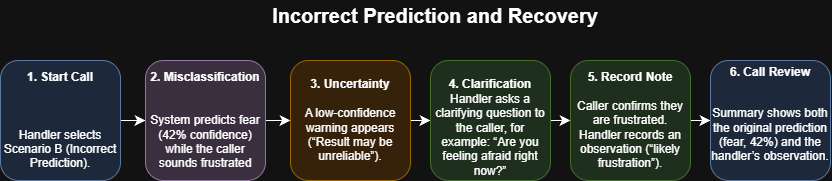

The diagram above was exported from draw.io. Its source (the exported page's mxGraphModel, read from the mxfile embedded in the PNG):
<mxGraphModel dx="691" dy="794" grid="1" gridSize="10" guides="1" tooltips="1" connect="1" arrows="1" fold="1" page="1" pageScale="1" pageWidth="850" pageHeight="1100" math="0" shadow="0">
  <root>
    <mxCell id="0" />
    <mxCell id="1" parent="0" />
    <mxCell id="ym-e62ZD59TY3lVIu45_-1" parent="1" style="text;html=1;whiteSpace=wrap;strokeColor=none;fillColor=none;align=center;verticalAlign=middle;rounded=0;" value="&lt;font style=&quot;font-size: 20px;&quot;&gt;&lt;b&gt;Incorrect Prediction and Recovery&lt;/b&gt;&lt;/font&gt;" vertex="1">
      <mxGeometry height="30" width="470" x="450" y="300" as="geometry" />
    </mxCell>
    <mxCell id="ym-e62ZD59TY3lVIu45_-2" edge="1" parent="1" source="ym-e62ZD59TY3lVIu45_-3" style="edgeStyle=none;curved=1;rounded=0;curveGeometry=1;orthogonalLoop=1;jettySize=auto;html=1;entryX=0;entryY=0.5;entryDx=0;entryDy=0;fontSize=12;defaultLabelBackgroundColor=page;labelPadding=0 4;startSize=8;endSize=8;" target="ym-e62ZD59TY3lVIu45_-5">
      <mxGeometry relative="1" as="geometry" />
    </mxCell>
    <mxCell id="ym-e62ZD59TY3lVIu45_-3" parent="1" style="rounded=1;whiteSpace=wrap;html=1;roundedPerimeter=1;fillColor=#dae8fc;strokeColor=#6c8ebf;" value="&lt;div&gt;&lt;b style=&quot;background-color: transparent; color: light-dark(#000000, var(--ge-light-color, #ffffff));&quot;&gt;1. Start Call&lt;/b&gt;&lt;/div&gt;&lt;div&gt;&lt;span style=&quot;background-color: transparent; color: light-dark(#000000, var(--ge-light-color, #ffffff));&quot;&gt;&lt;br&gt;&lt;/span&gt;&lt;/div&gt;&lt;div&gt;&lt;span style=&quot;background-color: transparent; color: light-dark(#000000, var(--ge-light-color, #ffffff));&quot;&gt;&lt;br&gt;&lt;/span&gt;&lt;/div&gt;&lt;div&gt;&lt;span style=&quot;background-color: transparent; color: light-dark(#000000, var(--ge-light-color, #ffffff));&quot;&gt;&lt;br&gt;&lt;/span&gt;&lt;/div&gt;&lt;div&gt;Handler selects Scenario B (Incorrect Prediction).&lt;/div&gt;" vertex="1">
      <mxGeometry height="120" width="120" x="250" y="360" as="geometry" />
    </mxCell>
    <mxCell id="ym-e62ZD59TY3lVIu45_-4" edge="1" parent="1" source="ym-e62ZD59TY3lVIu45_-5" style="edgeStyle=none;curved=1;rounded=0;curveGeometry=1;orthogonalLoop=1;jettySize=auto;html=1;entryX=0;entryY=0.5;entryDx=0;entryDy=0;fontSize=12;defaultLabelBackgroundColor=page;labelPadding=0 4;startSize=8;endSize=8;" target="ym-e62ZD59TY3lVIu45_-7">
      <mxGeometry relative="1" as="geometry" />
    </mxCell>
    <mxCell id="ym-e62ZD59TY3lVIu45_-5" parent="1" style="rounded=1;whiteSpace=wrap;html=1;roundedPerimeter=1;fillColor=#e1d5e7;strokeColor=#9673a6;" value="&lt;b&gt;2. Misclassification&lt;/b&gt;&lt;div&gt;&lt;br&gt;&lt;/div&gt;&lt;div&gt;&lt;br&gt;&lt;/div&gt;&lt;div&gt;System predicts fear (42% confidence) while the caller sounds frustrated&lt;/div&gt;" vertex="1">
      <mxGeometry height="120" width="120" x="395" y="360" as="geometry" />
    </mxCell>
    <mxCell id="ym-e62ZD59TY3lVIu45_-6" edge="1" parent="1" source="ym-e62ZD59TY3lVIu45_-7" style="edgeStyle=none;curved=1;rounded=0;curveGeometry=1;orthogonalLoop=1;jettySize=auto;html=1;fontSize=12;defaultLabelBackgroundColor=page;labelPadding=0 4;startSize=8;endSize=8;" target="ym-e62ZD59TY3lVIu45_-9">
      <mxGeometry relative="1" as="geometry" />
    </mxCell>
    <mxCell id="ym-e62ZD59TY3lVIu45_-7" parent="1" style="rounded=1;whiteSpace=wrap;html=1;roundedPerimeter=1;fillColor=#ffe6cc;strokeColor=#d79b00;" value="&lt;b&gt;3. Uncertainty&lt;/b&gt;&lt;div&gt;&lt;br&gt;&lt;/div&gt;&lt;div&gt;A low-confidence warning appears (“Result may be unreliable”).&lt;/div&gt;" vertex="1">
      <mxGeometry height="120" width="120" x="540" y="360" as="geometry" />
    </mxCell>
    <mxCell id="ym-e62ZD59TY3lVIu45_-8" edge="1" parent="1" source="ym-e62ZD59TY3lVIu45_-9" style="edgeStyle=none;curved=1;rounded=0;curveGeometry=1;orthogonalLoop=1;jettySize=auto;html=1;fontSize=12;defaultLabelBackgroundColor=page;labelPadding=0 4;startSize=8;endSize=8;" target="ym-e62ZD59TY3lVIu45_-11">
      <mxGeometry relative="1" as="geometry" />
    </mxCell>
    <mxCell id="ym-e62ZD59TY3lVIu45_-9" parent="1" style="rounded=1;whiteSpace=wrap;html=1;roundedPerimeter=1;fillColor=#d5e8d4;strokeColor=#82b366;" value="&lt;div&gt;&lt;b style=&quot;background-color: transparent; color: light-dark(#000000, var(--ge-light-color, #ffffff));&quot;&gt;&lt;br&gt;&lt;/b&gt;&lt;/div&gt;&lt;div&gt;&lt;b style=&quot;background-color: transparent; color: light-dark(#000000, var(--ge-light-color, #ffffff));&quot;&gt;4. Clarification&lt;/b&gt;&lt;/div&gt;&lt;div&gt;&lt;span style=&quot;background-color: transparent; color: light-dark(#000000, var(--ge-light-color, #ffffff));&quot;&gt;Handler asks a clarifying question to the caller, for example: “Are you feeling afraid right now?”&lt;/span&gt;&lt;/div&gt;" vertex="1">
      <mxGeometry height="120" width="120" x="680" y="360" as="geometry" />
    </mxCell>
    <mxCell id="ym-e62ZD59TY3lVIu45_-10" edge="1" parent="1" source="ym-e62ZD59TY3lVIu45_-11" style="edgeStyle=none;curved=1;rounded=0;curveGeometry=1;orthogonalLoop=1;jettySize=auto;html=1;entryX=0;entryY=0.5;entryDx=0;entryDy=0;fontSize=12;defaultLabelBackgroundColor=page;labelPadding=0 4;startSize=8;endSize=8;" target="ym-e62ZD59TY3lVIu45_-12">
      <mxGeometry relative="1" as="geometry" />
    </mxCell>
    <mxCell id="ym-e62ZD59TY3lVIu45_-11" parent="1" style="rounded=1;whiteSpace=wrap;html=1;roundedPerimeter=1;fillColor=#d5e8d4;strokeColor=#82b366;" value="&lt;div&gt;&lt;b&gt;5. Record Note&lt;/b&gt;&lt;/div&gt;&lt;div&gt;&lt;br&gt;&lt;/div&gt;&lt;div&gt;Caller confirms they are frustrated. Handler records an observation (“likely frustration”).&lt;/div&gt;" vertex="1">
      <mxGeometry height="120" width="120" x="820" y="360" as="geometry" />
    </mxCell>
    <mxCell id="ym-e62ZD59TY3lVIu45_-12" parent="1" style="rounded=1;whiteSpace=wrap;html=1;roundedPerimeter=1;fillColor=#dae8fc;strokeColor=#6c8ebf;" value="&lt;div&gt;&lt;span style=&quot;background-color: transparent; color: light-dark(#000000, var(--ge-light-color, #ffffff));&quot;&gt;&lt;b&gt;6. Call Review&lt;/b&gt;&lt;/span&gt;&lt;/div&gt;&lt;div&gt;&lt;br&gt;&lt;/div&gt;&lt;div&gt;&lt;p&gt;Summary shows both the original prediction (fear, 42%) and the handler’s observation.&lt;/p&gt;&lt;/div&gt;" vertex="1">
      <mxGeometry height="120" width="120" x="960" y="360" as="geometry" />
    </mxCell>
  </root>
</mxGraphModel>